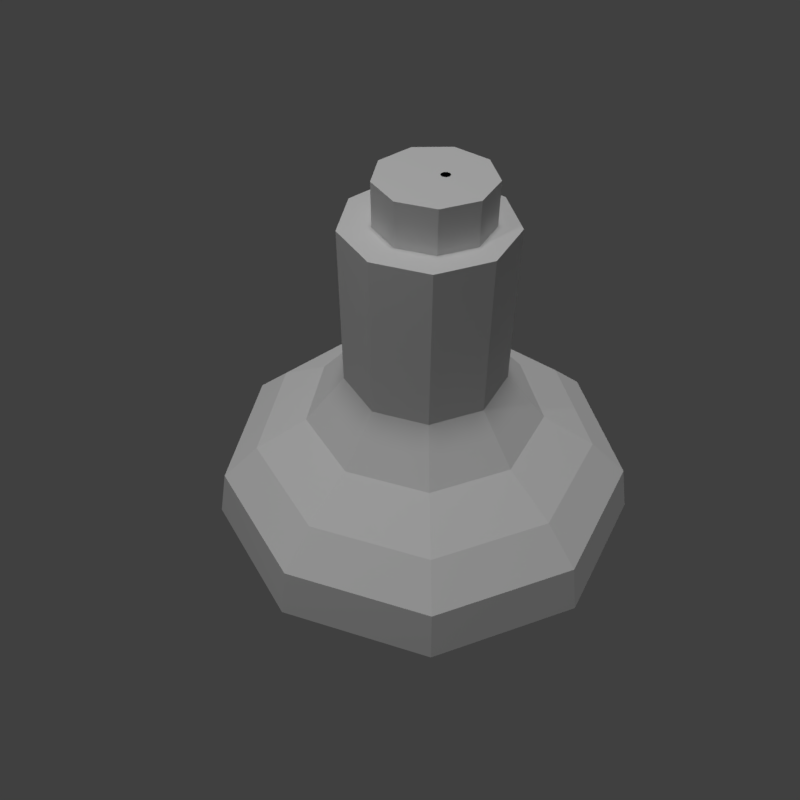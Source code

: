 # Source: Bottle.blend  (saved by Blender 2.78.0; exported with 4.5.12 LTS)
import bpy
from mathutils import Matrix  # noqa: F401  (used for matrix-valued properties, if any)

bpy.ops.wm.read_factory_settings(use_empty=True)
scene = bpy.context.scene
scene.name = 'Scene'

# ---- collections
col_collection_1 = bpy.data.collections.new('Collection 1'); scene.collection.children.link(col_collection_1)

# ---- materials (node trees are filled in below, after node groups)
mat_material = bpy.data.materials.new('Material')
mat_material.alpha_threshold = 0.0
mat_material.use_transparent_shadow = False
mat_material.roughness = 0.5
mat_material.line_color = (0.0, 0.0, 0.0, 1.0)

# ---- material node trees

# ---- world
world_world = bpy.data.worlds.new('World'); scene.world = world_world
world_world.color = (0.05088, 0.05088, 0.05088)
world_world.use_sun_shadow = False
world_world.sun_shadow_jitter_overblur = 0.0
world_world.cycles.sampling_method = 'MANUAL'

# ---- cameras
cam_camera = bpy.data.cameras.new('Camera')
cam_camera.clip_end = 100.0
cam_camera.lens = 35.0
cam_camera.sensor_width = 32.0
cam_camera.sensor_height = 18.0
cam_camera.ortho_scale = 7.314
cam_camera.dof.focus_distance = 0.0
cam_camera.dof.aperture_fstop = 128.0

# ---- lights
light_hemi = bpy.data.lights.new('Hemi', 'SUN')
light_hemi.transmission_factor = 0.0
light_hemi.angle = 0.1993
light_hemi.energy = 1.0
light_hemi.shadow_buffer_clip_start = 0.5
light_hemi.shadow_soft_size = 0.1
light_hemi.shadow_cascade_max_distance = 1000.0
light_lamp = bpy.data.lights.new('Lamp', 'POINT')
light_lamp.transmission_factor = 0.0
light_lamp.cutoff_distance = 30.0
light_lamp.energy = 100.0
light_lamp.shadow_buffer_clip_start = 1.001
light_lamp.shadow_soft_size = 0.1
light_lamp.shadow_maximum_resolution = 0.006
light_lamp.use_absolute_resolution = True

# ---- meshes
me_cube = bpy.data.meshes.new('Cube')
me_cube.from_pydata([(-0.7316, 1.251e-09, -0.009148), (-0.9754, -2.168e-08, 0.1615), (-1.097, -5.936e-08, 0.4419), (-1.049, -1.126e-07, 0.838), (-0.8657, -1.478e-07, 1.1), (-0.6037, -1.797e-07, 1.338), (-0.4033, -2.297e-07, 1.71), (-0.4033, -4.008e-07, 2.983), (-0.3351, 1.251e-09, -0.009148), (0.1751, 1.455e-11, 3.383e-05), (-0.5605, 0.4703, -0.009148), (-0.7472, 0.627, 0.1615), (-0.8406, 0.7054, 0.4419), (-0.8033, 0.674, 0.838), (-0.6632, 0.5565, 1.1), (-0.4624, 0.388, 1.338), (-0.309, 0.2593, 1.71), (-0.309, 0.2593, 2.983), (-0.2567, 0.2154, -0.009148), (0.1341, -0.1125, 3.383e-05), (-0.127, 0.7205, -0.009148), (-0.1694, 0.9606, 0.1615), (-0.1906, 1.081, 0.4419), (-0.1821, 1.033, 0.838), (-0.1503, 0.8526, 1.1), (-0.1048, 0.5945, 1.338), (-0.07004, 0.3972, 1.71), (-0.07004, 0.3972, 2.983), (-0.05819, 0.33, -0.009148), (0.0304, -0.1724, 3.383e-05), (0.3658, 0.6336, -0.009148), (0.4877, 0.8448, 0.1615), (0.5487, 0.9503, 0.4419), (0.5243, 0.9081, 0.838), (0.4329, 0.7498, 1.1), (0.3018, 0.5228, 1.338), (0.2017, 0.3493, 1.71), (0.2017, 0.3493, 2.983), (0.1675, 0.2902, -0.009148), (-0.08753, -0.1516, 3.383e-05), (0.6875, 0.2502, -0.009148), (0.9166, 0.3336, 0.1615), (1.031, 0.3753, 0.4419), (0.9853, 0.3586, 0.838), (0.8135, 0.2961, 1.1), (0.5673, 0.2065, 1.338), (0.379, 0.138, 1.71), (0.379, 0.138, 2.983), (0.3149, 0.1146, -0.009148), (-0.1645, -0.05987, 3.383e-05), (0.6875, -0.2502, -0.009148), (0.9166, -0.3336, 0.1615), (1.031, -0.3753, 0.4419), (0.9853, -0.3586, 0.838), (0.8135, -0.2961, 1.1), (0.5673, -0.2065, 1.338), (0.379, -0.138, 1.71), (0.379, -0.138, 2.983), (0.3149, -0.1146, -0.009148), (-0.1645, 0.05987, 3.383e-05), (0.3658, -0.6336, -0.009148), (0.4877, -0.8448, 0.1615), (0.5487, -0.9503, 0.4419), (0.5243, -0.9081, 0.838), (0.4329, -0.7498, 1.1), (0.3018, -0.5228, 1.338), (0.2017, -0.3493, 1.71), (0.2017, -0.3493, 2.983), (0.1675, -0.2902, -0.009148), (-0.08753, 0.1516, 3.383e-05), (-0.127, -0.7205, -0.009148), (-0.1694, -0.9606, 0.1615), (-0.1906, -1.081, 0.4419), (-0.1821, -1.033, 0.838), (-0.1503, -0.8526, 1.1), (-0.1048, -0.5945, 1.338), (-0.07004, -0.3972, 1.71), (-0.07004, -0.3972, 2.983), (-0.05819, -0.33, -0.009148), (0.0304, 0.1724, 3.383e-05), (-0.5605, -0.4703, -0.009148), (-0.7472, -0.627, 0.1615), (-0.8406, -0.7054, 0.4419), (-0.8033, -0.674, 0.838), (-0.6632, -0.5565, 1.1), (-0.4624, -0.388, 1.338), (-0.309, -0.2593, 1.71), (-0.309, -0.2593, 2.983), (-0.2567, -0.2154, -0.009148), (0.1341, 0.1125, 3.383e-05), (-0.7316, 8.941e-08, -0.009148), (-0.9754, 1.788e-07, 0.1615), (-1.097, 1.192e-07, 0.4419), (-1.049, 1.788e-07, 0.838), (-0.8657, -2.98e-08, 1.1), (-0.6037, -2.98e-08, 1.338), (-0.4033, -1.639e-07, 1.71), (-0.4033, -3.278e-07, 2.983), (-0.3351, 8.941e-08, -0.009148), (0.1751, -3.725e-08, 3.383e-05), (-0.309, 0.2593, 2.983), (-0.07004, 0.3972, 2.983), (0.2017, 0.3493, 2.983), (0.379, 0.138, 2.983), (0.379, -0.138, 2.983), (0.2017, -0.3493, 2.983), (-0.07004, -0.3972, 2.983), (-0.309, -0.2593, 2.983), (-0.7316, 8.941e-08, -0.009148), (-0.9754, 1.788e-07, 0.1615), (-1.097, 1.192e-07, 0.4419), (-1.049, 1.788e-07, 0.838), (-0.8657, -2.98e-08, 1.1), (-0.6037, -2.98e-08, 1.338), (-0.4033, -1.639e-07, 1.71), (-0.4033, -3.278e-07, 2.983), (-0.3351, 8.941e-08, -0.009148), (0.1751, -3.725e-08, 3.383e-05), (-0.309, 0.2593, 2.983), (-0.07004, 0.3972, 2.983), (0.2017, 0.3493, 2.983), (0.379, 0.138, 2.983), (0.379, -0.138, 2.983), (0.2017, -0.3493, 2.983), (-0.07004, -0.3972, 2.983), (-0.309, -0.2593, 2.983), (-0.4033, -3.278e-07, 2.983), (-0.2939, 0.007617, 2.983), (-0.2301, 0.1831, 2.983), (-0.2301, 0.1831, 2.983), (-0.06833, 0.2765, 2.983), (0.1156, 0.244, 2.983), (0.2356, 0.101, 2.983), (0.2356, -0.08575, 2.983), (0.1156, -0.2288, 2.983), (-0.06833, -0.2612, 2.983), (-0.2301, -0.1679, 2.983), (-0.2939, 0.007617, 2.983), (-0.2939, 0.007617, 2.983), (-0.2301, 0.1831, 2.983), (-0.2301, 0.1831, 2.983), (-0.06833, 0.2765, 2.983), (0.1156, 0.244, 2.983), (0.2356, 0.101, 2.983), (0.2356, -0.08575, 2.983), (0.1156, -0.2288, 2.983), (-0.06833, -0.2612, 2.983), (-0.2301, -0.1679, 2.983), (-0.2939, 0.007617, 2.983), (-0.2939, 0.007617, 3.314), (-0.2301, 0.1831, 3.314), (-0.2301, 0.1831, 3.314), (-0.06833, 0.2765, 3.314), (0.1156, 0.244, 3.314), (0.2356, 0.101, 3.314), (0.2356, -0.08575, 3.314), (0.1156, -0.2288, 3.314), (-0.06833, -0.2612, 3.314), (-0.2301, -0.1679, 3.314), (-0.2939, 0.007617, 3.314), (-0.08408, 0.02222, 3.314), (-0.0787, 0.03702, 3.314), (-0.0787, 0.03702, 3.314), (-0.06506, 0.04489, 3.314), (-0.04955, 0.04216, 3.314), (-0.03943, 0.0301, 3.314), (-0.03943, 0.01435, 3.314), (-0.04955, 0.002289, 3.314), (-0.06506, -0.0004458, 3.314), (-0.0787, 0.007428, 3.314), (-0.08408, 0.02222, 3.314)], [], [(3, 2, 12, 13), (0, 8, 18, 10), (7, 6, 16, 17), (4, 3, 13, 14), (1, 0, 10, 11), (5, 4, 14, 15), (2, 1, 11, 12), (8, 9, 19, 18), (6, 5, 15, 16), (14, 13, 23, 24), (11, 10, 20, 21), (15, 14, 24, 25), (12, 11, 21, 22), (18, 19, 29, 28), (16, 15, 25, 26), (13, 12, 22, 23), (10, 18, 28, 20), (17, 16, 26, 27), (22, 21, 31, 32), (28, 29, 39, 38), (26, 25, 35, 36), (23, 22, 32, 33), (20, 28, 38, 30), (27, 26, 36, 37), (24, 23, 33, 34), (21, 20, 30, 31), (25, 24, 34, 35), (30, 38, 48, 40), (37, 36, 46, 47), (34, 33, 43, 44), (31, 30, 40, 41), (35, 34, 44, 45), (32, 31, 41, 42), (38, 39, 49, 48), (36, 35, 45, 46), (33, 32, 42, 43), (45, 44, 54, 55), (42, 41, 51, 52), (48, 49, 59, 58), (46, 45, 55, 56), (43, 42, 52, 53), (40, 48, 58, 50), (47, 46, 56, 57), (44, 43, 53, 54), (41, 40, 50, 51), (53, 52, 62, 63), (50, 58, 68, 60), (57, 56, 66, 67), (54, 53, 63, 64), (51, 50, 60, 61), (55, 54, 64, 65), (52, 51, 61, 62), (58, 59, 69, 68), (56, 55, 65, 66), (61, 60, 70, 71), (65, 64, 74, 75), (62, 61, 71, 72), (68, 69, 79, 78), (66, 65, 75, 76), (63, 62, 72, 73), (60, 68, 78, 70), (67, 66, 76, 77), (64, 63, 73, 74), (78, 79, 89, 88), (76, 75, 85, 86), (73, 72, 82, 83), (70, 78, 88, 80), (77, 76, 86, 87), (74, 73, 83, 84), (71, 70, 80, 81), (75, 74, 84, 85), (72, 71, 81, 82), (87, 86, 96, 97), (84, 83, 93, 94), (81, 80, 90, 91), (85, 84, 94, 95), (82, 81, 91, 92), (88, 89, 99, 98), (86, 85, 95, 96), (83, 82, 92, 93), (80, 88, 98, 90), (37, 47, 103, 102), (95, 94, 112, 113), (27, 37, 102, 101), (96, 95, 113, 114), (98, 99, 117, 116), (97, 96, 114, 115), (90, 98, 116, 108), (47, 57, 104, 103), (57, 67, 105, 104), (91, 90, 108, 109), (67, 77, 106, 105), (87, 97, 115, 107), (92, 91, 109, 110), (17, 27, 101, 100), (93, 92, 110, 111), (77, 87, 107, 106), (94, 93, 111, 112), (106, 107, 125, 124), (104, 105, 123, 122), (102, 103, 121, 120), (100, 101, 119, 118), (107, 115, 126, 125), (105, 106, 124, 123), (103, 104, 122, 121), (101, 102, 120, 119), (121, 122, 133, 132), (118, 119, 130, 129), (125, 126, 137, 136), (122, 123, 134, 133), (119, 120, 131, 130), (123, 124, 135, 134), (7, 17, 128, 127), (120, 121, 132, 131), (124, 125, 136, 135), (131, 132, 143, 142), (127, 128, 139, 138), (135, 136, 147, 146), (132, 133, 144, 143), (129, 130, 141, 140), (136, 137, 148, 147), (133, 134, 145, 144), (130, 131, 142, 141), (134, 135, 146, 145), (138, 139, 150, 149), (146, 147, 158, 157), (143, 144, 155, 154), (140, 141, 152, 151), (147, 148, 159, 158), (144, 145, 156, 155), (141, 142, 153, 152), (145, 146, 157, 156), (142, 143, 154, 153), (154, 155, 166, 165), (151, 152, 163, 162), (158, 159, 170, 169), (155, 156, 167, 166), (152, 153, 164, 163), (156, 157, 168, 167), (153, 154, 165, 164), (149, 150, 161, 160), (157, 158, 169, 168)])
_uv = me_cube.uv_layers.new(name='UVMap')
_uv.uv.foreach_set('vector', [0.974, 0.3787, 0.9831, 0.4483, 0.8591, 0.4517, 0.8555, 0.3818, 0.4991, 0.775, 0.5646, 0.7302, 0.6074, 0.7504, 0.5926, 0.8189, 0.8535, 0.0, 0.8535, 0.2235, 0.808, 0.2247, 0.808, 0.001218, 0.9398, 0.3321, 0.974, 0.3787, 0.8555, 0.3818, 0.842, 0.3347, 0.4589, 0.8025, 0.4991, 0.775, 0.5926, 0.8189, 0.5834, 0.8611, 0.3919, 0.6827, 0.3388, 0.6984, 0.3388, 0.5944, 0.3919, 0.6101, 0.9831, 0.4483, 0.9603, 0.4971, 0.8501, 0.5001, 0.8591, 0.4517, 0.5646, 0.7302, 0.6489, 0.6726, 0.6265, 0.6621, 0.6074, 0.7504, 0.8535, 0.2235, 0.8909, 0.2894, 0.8227, 0.2913, 0.808, 0.2247, 0.842, 0.3347, 0.8555, 0.3818, 0.7009, 0.3818, 0.7144, 0.3347, 0.5834, 0.8611, 0.5926, 0.8189, 0.6988, 0.8037, 0.7251, 0.8408, 0.8227, 0.2913, 0.842, 0.3347, 0.7144, 0.3347, 0.7337, 0.2913, 0.8591, 0.4517, 0.8501, 0.5001, 0.7063, 0.5001, 0.6973, 0.4517, 0.6074, 0.7504, 0.6265, 0.6621, 0.6011, 0.6658, 0.6561, 0.7434, 0.808, 0.2247, 0.8227, 0.2913, 0.7337, 0.2913, 0.7485, 0.2247, 0.8555, 0.3818, 0.8591, 0.4517, 0.6973, 0.4517, 0.7009, 0.3818, 0.5926, 0.8189, 0.6074, 0.7504, 0.6561, 0.7434, 0.6988, 0.8037, 0.808, 0.001218, 0.808, 0.2247, 0.7485, 0.2247, 0.7485, 0.001218, 0.414, 0.04529, 0.4458, 0.0, 0.5552, 0.01107, 0.5371, 0.05775, 0.6561, 0.7434, 0.6011, 0.6658, 0.5845, 0.6819, 0.6878, 0.7125, 0.499, 0.2838, 0.4747, 0.214, 0.5424, 0.2208, 0.5442, 0.2884, 0.4097, 0.1153, 0.414, 0.04529, 0.5371, 0.05775, 0.5273, 0.1272, 0.6988, 0.8037, 0.6561, 0.7434, 0.6878, 0.7125, 0.7682, 0.7364, 0.7485, 0.001218, 0.7485, 0.2247, 0.7029, 0.2235, 0.7029, 0.0, 0.4345, 0.1657, 0.4097, 0.1153, 0.5273, 0.1272, 0.5316, 0.1755, 0.7251, 0.8408, 0.6988, 0.8037, 0.7682, 0.7364, 0.8176, 0.751, 0.8706, 0.7515, 0.8176, 0.7672, 0.8176, 0.6632, 0.8706, 0.679, 0.7682, 0.7364, 0.6878, 0.7125, 0.6878, 0.6723, 0.7682, 0.6485, 0.5015, 0.5092, 0.5442, 0.2884, 0.603, 0.2959, 0.5602, 0.5167, 0.5316, 0.1755, 0.5273, 0.1272, 0.68, 0.1468, 0.6577, 0.1917, 0.8176, 0.751, 0.7682, 0.7364, 0.7682, 0.6485, 0.8176, 0.6338, 0.5424, 0.2208, 0.5316, 0.1755, 0.6577, 0.1917, 0.6303, 0.2321, 0.5371, 0.05775, 0.5552, 0.01107, 0.6973, 0.02932, 0.6969, 0.07828, 0.6878, 0.7125, 0.5845, 0.6819, 0.5845, 0.7029, 0.6878, 0.6723, 0.5442, 0.2884, 0.5424, 0.2208, 0.6303, 0.2321, 0.603, 0.2959, 0.5273, 0.1272, 0.5371, 0.05775, 0.6969, 0.07828, 0.68, 0.1468, 0.9768, 0.7515, 0.9237, 0.7672, 0.9237, 0.6632, 0.9768, 0.679, 0.0, 0.554, 0.02215, 0.505, 0.1323, 0.5012, 0.1239, 0.5496, 0.6878, 0.6723, 0.5845, 0.7029, 0.6011, 0.719, 0.6561, 0.6415, 0.603, 0.2959, 0.6303, 0.2321, 0.6973, 0.2426, 0.6478, 0.3029, 0.009967, 0.6236, 0.0, 0.554, 0.1239, 0.5496, 0.1284, 0.6194, 0.7682, 0.6485, 0.6878, 0.6723, 0.6561, 0.6415, 0.6988, 0.5811, 0.5602, 0.5167, 0.603, 0.2959, 0.6478, 0.3029, 0.605, 0.5237, 0.04468, 0.6699, 0.009967, 0.6236, 0.1284, 0.6194, 0.1424, 0.6665, 0.8176, 0.6338, 0.7682, 0.6485, 0.6988, 0.5811, 0.7251, 0.5441, 0.1284, 0.6194, 0.1239, 0.5496, 0.2857, 0.5483, 0.283, 0.6182, 0.6988, 0.5811, 0.6561, 0.6415, 0.6074, 0.6345, 0.5926, 0.5659, 0.1807, 0.9996, 0.1779, 0.7761, 0.2374, 0.7757, 0.2401, 0.9992, 0.1424, 0.6665, 0.1284, 0.6194, 0.283, 0.6182, 0.2701, 0.6654, 0.7251, 0.5441, 0.6988, 0.5811, 0.5926, 0.5659, 0.5834, 0.5237, 0.1623, 0.7097, 0.1424, 0.6665, 0.2701, 0.6654, 0.2513, 0.709, 0.1239, 0.5496, 0.1323, 0.5012, 0.2761, 0.5, 0.2857, 0.5483, 0.6561, 0.6415, 0.6011, 0.719, 0.6265, 0.7227, 0.6074, 0.6345, 0.1779, 0.7761, 0.1623, 0.7097, 0.2513, 0.709, 0.2374, 0.7757, 0.5834, 0.5237, 0.5926, 0.5659, 0.4991, 0.6098, 0.4589, 0.5823, 0.2857, 0.6101, 0.3388, 0.5944, 0.3388, 0.6984, 0.2857, 0.6827, 0.0, 0.05493, 0.0219, 0.005892, 0.132, 0.001668, 0.1239, 0.05018, 0.6074, 0.6345, 0.6265, 0.7227, 0.6489, 0.7122, 0.5646, 0.6546, 0.1335, 0.2782, 0.09493, 0.2127, 0.1631, 0.2101, 0.179, 0.2765, 0.01032, 0.1245, 0.0, 0.05493, 0.1239, 0.05018, 0.1287, 0.12, 0.5926, 0.5659, 0.6074, 0.6345, 0.5646, 0.6546, 0.4991, 0.6098, 0.2401, 0.9992, 0.2374, 0.7757, 0.2829, 0.7765, 0.2857, 1.0, 0.04527, 0.1707, 0.01032, 0.1245, 0.1287, 0.12, 0.143, 0.167, 0.5646, 0.6546, 0.6489, 0.7122, 0.6577, 0.6924, 0.5477, 0.6924, 0.179, 0.2765, 0.1631, 0.2101, 0.2521, 0.2091, 0.2385, 0.2758, 0.1287, 0.12, 0.1239, 0.05018, 0.2857, 0.0483, 0.2833, 0.1182, 0.4991, 0.6098, 0.5646, 0.6546, 0.5477, 0.6924, 0.4622, 0.6924, 0.1829, 0.5, 0.179, 0.2765, 0.2385, 0.2758, 0.2424, 0.4993, 0.143, 0.167, 0.1287, 0.12, 0.2833, 0.1182, 0.2707, 0.1655, 0.4589, 0.5823, 0.4991, 0.6098, 0.4622, 0.6924, 0.4097, 0.6924, 0.1631, 0.2101, 0.143, 0.167, 0.2707, 0.1655, 0.2521, 0.2091, 0.1239, 0.05018, 0.132, 0.001668, 0.2758, 0.0, 0.2857, 0.0483, 0.2424, 0.4993, 0.2385, 0.2758, 0.2841, 0.2765, 0.288, 0.5, 0.2707, 0.1655, 0.2833, 0.1182, 0.4018, 0.12, 0.3685, 0.167, 0.4097, 0.6924, 0.4622, 0.6924, 0.4991, 0.775, 0.4589, 0.8025, 0.8706, 0.679, 0.9237, 0.6632, 0.9237, 0.7672, 0.8706, 0.7515, 0.2857, 0.0483, 0.2758, 0.0, 0.3861, 0.001668, 0.4097, 0.05018, 0.5477, 0.6924, 0.6577, 0.6924, 0.6489, 0.6726, 0.5646, 0.7302, 0.2385, 0.2758, 0.2521, 0.2091, 0.3203, 0.2101, 0.2841, 0.2765, 0.2833, 0.1182, 0.2857, 0.0483, 0.4097, 0.05018, 0.4018, 0.12, 0.4622, 0.6924, 0.5477, 0.6924, 0.5646, 0.7302, 0.4991, 0.775, 0.0, 0.0, 0.0, 0.0, 0.0, 0.0, 0.0, 0.0, 0.0, 0.0, 0.0, 0.0, 0.0, 0.0, 0.0, 0.0, 0.0, 0.0, 0.0, 0.0, 0.0, 0.0, 0.0, 0.0, 0.0, 0.0, 0.0, 0.0, 0.0, 0.0, 0.0, 0.0, 0.0, 0.0, 0.0, 0.0, 0.0, 0.0, 0.0, 0.0, 0.0, 0.0, 0.0, 0.0, 0.0, 0.0, 0.0, 0.0, 0.0, 0.0, 0.0, 0.0, 0.0, 0.0, 0.0, 0.0, 0.0, 0.0, 0.0, 0.0, 0.0, 0.0, 0.0, 0.0, 0.0, 0.0, 0.0, 0.0, 0.0, 0.0, 0.0, 0.0, 0.0, 0.0, 0.0, 0.0, 0.0, 0.0, 0.0, 0.0, 0.0, 0.0, 0.0, 0.0, 0.0, 0.0, 0.0, 0.0, 0.0, 0.0, 0.0, 0.0, 0.0, 0.0, 0.0, 0.0, 0.0, 0.0, 0.0, 0.0, 0.0, 0.0, 0.0, 0.0, 0.0, 0.0, 0.0, 0.0, 0.0, 0.0, 0.0, 0.0, 0.0, 0.0, 0.0, 0.0, 0.0, 0.0, 0.0, 0.0, 0.0, 0.0, 0.0, 0.0, 0.0, 0.0, 0.0, 0.0, 0.0, 0.0, 0.0, 0.0, 0.0, 0.0, 0.0, 0.0, 0.0, 0.0, 0.0, 0.0, 0.0, 0.0, 0.0, 0.0, 0.0, 0.0, 0.0, 0.0, 0.0, 0.0, 0.0, 0.0, 0.0, 0.0, 0.0, 0.0, 0.0, 0.0, 0.0, 0.0, 0.0, 0.0, 0.0, 0.0, 0.0, 0.0, 0.0, 0.0, 0.0, 0.0, 0.0, 0.0, 0.0, 0.0, 0.0, 0.0, 0.0, 0.0, 0.0, 0.0, 0.0, 0.0, 0.0, 0.0, 0.0, 0.0, 0.0, 0.0, 0.0, 0.0, 0.0, 0.0, 0.0, 0.0, 0.0, 0.0, 0.0, 0.0, 0.0, 0.0, 0.8176, 0.5935, 0.8379, 0.5479, 0.8631, 0.5652, 0.8493, 0.596, 0.948, 0.6548, 0.8894, 0.6632, 0.898, 0.6432, 0.9376, 0.6375, 0.9862, 0.5692, 0.9862, 0.6177, 0.9635, 0.6124, 0.9635, 0.5796, 0.8379, 0.5479, 0.8894, 0.5237, 0.898, 0.5488, 0.8631, 0.5652, 0.8894, 0.6632, 0.8379, 0.639, 0.8631, 0.6268, 0.898, 0.6432, 0.8894, 0.5237, 0.948, 0.5321, 0.9376, 0.5545, 0.898, 0.5488, 0.4092, 0.6984, 0.4092, 0.7468, 0.3876, 0.739, 0.3876, 0.7062, 0.8379, 0.639, 0.8176, 0.5935, 0.8493, 0.596, 0.8631, 0.6268, 0.948, 0.5321, 0.9862, 0.5692, 0.9635, 0.5796, 0.9376, 0.5545, 0.0, 0.0, 0.0, 0.0, 0.0, 0.0, 0.0, 0.0, 0.0, 0.0, 0.0, 0.0, 0.0, 0.0, 0.0, 0.0, 0.0, 0.0, 0.0, 0.0, 0.0, 0.0, 0.0, 0.0, 0.0, 0.0, 0.0, 0.0, 0.0, 0.0, 0.0, 0.0, 0.0, 0.0, 0.0, 0.0, 0.0, 0.0, 0.0, 0.0, 0.0, 0.0, 0.0, 0.0, 0.0, 0.0, 0.0, 0.0, 0.0, 0.0, 0.0, 0.0, 0.0, 0.0, 0.0, 0.0, 0.0, 0.0, 0.0, 0.0, 0.0, 0.0, 0.0, 0.0, 0.0, 0.0, 0.0, 0.0, 0.0, 0.0, 0.0, 0.0, 0.3568, 0.6992, 0.3876, 0.6984, 0.3876, 0.7563, 0.3568, 0.7571, 0.8886, 0.826, 0.8484, 0.826, 0.8484, 0.768, 0.8886, 0.768, 0.3166, 0.8159, 0.2857, 0.8151, 0.2857, 0.7571, 0.3166, 0.758, 0.3568, 0.7571, 0.3166, 0.7571, 0.3166, 0.6992, 0.3568, 0.6992, 0.8484, 0.826, 0.8176, 0.8251, 0.8176, 0.7672, 0.8484, 0.768, 0.9597, 0.826, 0.9195, 0.826, 0.9195, 0.768, 0.9597, 0.768, 0.3166, 0.7571, 0.2857, 0.7563, 0.2857, 0.6984, 0.3166, 0.6992, 0.9195, 0.826, 0.8886, 0.8251, 0.8886, 0.7672, 0.9195, 0.768, 0.3568, 0.8159, 0.3166, 0.8159, 0.3166, 0.758, 0.3568, 0.758, 0.3999, 0.5636, 0.374, 0.5887, 0.3424, 0.5442, 0.3446, 0.5421, 0.3343, 0.5, 0.374, 0.5057, 0.3424, 0.5372, 0.3391, 0.5367, 0.2857, 0.5472, 0.2995, 0.5164, 0.3362, 0.5381, 0.335, 0.5407, 0.374, 0.5887, 0.3343, 0.5944, 0.3391, 0.5447, 0.3424, 0.5442, 0.374, 0.5057, 0.3999, 0.5308, 0.3446, 0.5393, 0.3424, 0.5372, 0.3343, 0.5944, 0.2995, 0.578, 0.3362, 0.5433, 0.3391, 0.5447, 0.3999, 0.5308, 0.3999, 0.5636, 0.3446, 0.5421, 0.3446, 0.5393, 1.0, 0.801, 0.9597, 0.801, 0.9782, 0.7672, 0.9816, 0.7672, 0.2995, 0.578, 0.2857, 0.5472, 0.335, 0.5407, 0.3362, 0.5433])
me_cube.materials.append(mat_material)
me_cube.use_remesh_preserve_volume = False
me_cube.use_remesh_preserve_attributes = False
me_cube.use_mirror_vertex_groups = False
me_cube.update()

# ---- objects
ob_empty = bpy.data.objects.new('Empty', None)
ob_camera = bpy.data.objects.new('Camera', cam_camera)
ob_hemi = bpy.data.objects.new('Hemi', light_hemi)
ob_cube = bpy.data.objects.new('Cube', me_cube)
ob_lamp = bpy.data.objects.new('Lamp', light_lamp)

# ---- transforms, parenting, visibility, modifiers, constraints
ob_empty.location = (-0.3547, -0.8018, 0.5837)
ob_empty.empty_image_offset = (0.0, 0.0)
ob_empty.lineart.crease_threshold = 0.0
_c = ob_empty.constraints.new('TRACK_TO'); _c.name = 'Track To'
_c.track_axis = 'TRACK_Y'
_c.up_axis = 'UP_Z'
ob_camera.location = (2.242, 3.533, 5.174)
ob_camera.rotation_euler = (1.109, 0.0, 0.8149)
ob_camera.lock_rotations_4d = False
ob_camera.empty_display_type = 'ARROWS'
ob_camera.color = (0.0, 0.0, 0.0, 0.0)
ob_camera.display_type = 'WIRE'
ob_camera.lineart.crease_threshold = 0.0
_c = ob_camera.constraints.new('TRACK_TO'); _c.name = 'Track To'
_c.target = ob_empty
ob_hemi.location = (0.4105, 0.4061, 5.737)
ob_hemi.scale = (2.777, 2.777, 2.777)
ob_hemi.lineart.crease_threshold = 0.0
ob_cube.location = (-0.1567, -0.1471, 0.0)
ob_cube.scale = (1.339, 1.339, 0.8601)
ob_cube.lock_rotations_4d = False
ob_cube.empty_display_type = 'ARROWS'
ob_cube.lineart.crease_threshold = 0.0
ob_lamp.location = (4.076, 1.005, 5.904)
ob_lamp.rotation_euler = (0.6503, 0.05522, 1.866)
ob_lamp.lock_rotations_4d = False
ob_lamp.empty_display_type = 'ARROWS'
ob_lamp.color = (0.0, 0.0, 0.0, 0.0)
ob_lamp.lineart.crease_threshold = 0.0

# ---- collection membership
col_collection_1.objects.link(ob_empty)
col_collection_1.objects.link(ob_camera)
col_collection_1.objects.link(ob_hemi)
col_collection_1.objects.link(ob_cube)
col_collection_1.objects.link(ob_lamp)

# ---- scene / render settings (as saved in the file)
scene.camera = ob_camera
scene.frame_start = 1; scene.frame_end = 1; scene.frame_set(1)
scene.render.engine = 'BLENDER_EEVEE_NEXT'
scene.render.resolution_x = 64
scene.render.resolution_y = 64
scene.render.dither_intensity = 0.0
scene.cycles.use_denoising = False
scene.cycles.samples = 128
scene.cycles.sampling_pattern = 'TABULATED_SOBOL'
scene.cycles.light_sampling_threshold = 0.0
scene.cycles.use_adaptive_sampling = False
scene.cycles.use_light_tree = False
scene.cycles.blur_glossy = 0.0
scene.cycles.sample_clamp_indirect = 0.0
scene.view_settings.view_transform = 'Standard'
bpy.context.view_layer.update()
